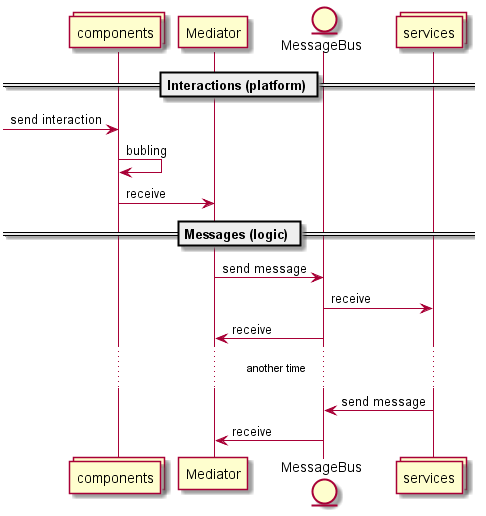

The diagram above was rendered by PlantUML. Its source (embedded in the PNG):
@startuml messaging

collections components order 1
participant Mediator order 2
entity MessageBus order 3
collections services order 4

== Interactions (platform) ==

[-> components : send interaction
components -> components : bubling
components -> Mediator : receive

== Messages (logic) ==

Mediator -> MessageBus : send message
MessageBus -> services : receive
MessageBus -> Mediator : receive

...another time...

services -> MessageBus : send message
MessageBus -> Mediator : receive

@enduml